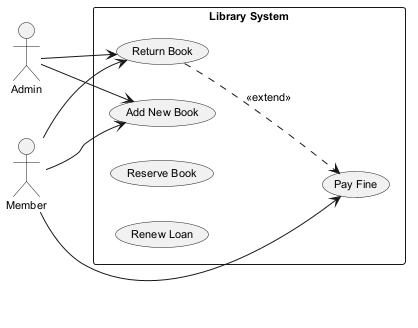

The diagram above was rendered by PlantUML. Its source (embedded in the PNG):
@startuml
skinparam defaultFontSize 11
left to right direction
actor "Admin" as Admin
actor "Member" as Member
rectangle "Library System" {
  usecase "Return Book" as UC_ReturnBook
  usecase "Pay Fine" as UC_PayFine
  usecase "Add New Book" as UC_AddNewBook
  usecase "Reserve Book" as UC_ReserveBook
  usecase "Renew Loan" as UC_RenewLoan
}
Admin --> UC_ReturnBook
Admin --> UC_AddNewBook
Member --> UC_PayFine
Member --> UC_ReturnBook
Member --> UC_AddNewBook
UC_ReturnBook ..> UC_PayFine : <<extend>>
@enduml